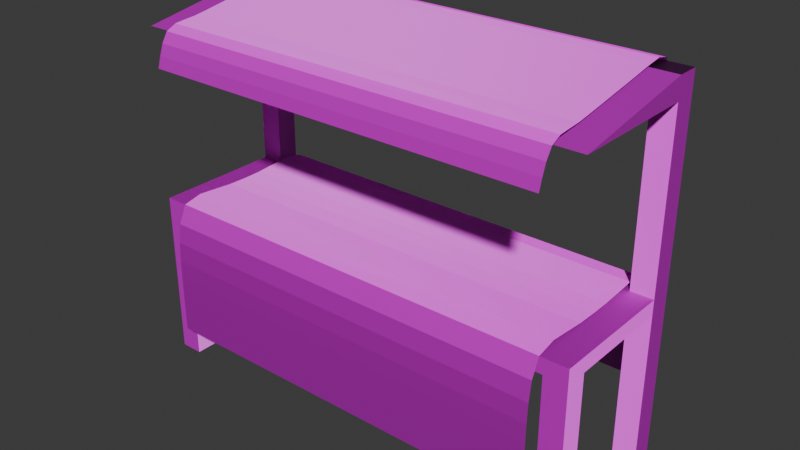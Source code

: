 # Source: shop.blend  (saved by Blender 4.3.34; exported with 4.5.12 LTS)
import bpy
from mathutils import Matrix  # noqa: F401  (used for matrix-valued properties, if any)

bpy.ops.wm.read_factory_settings(use_empty=True)
scene = bpy.context.scene
scene.name = 'Scene'

# ---- collections
col_collection = bpy.data.collections.new('Collection'); scene.collection.children.link(col_collection)

# ---- images (referenced by path relative to the original .blend; pixels are not part of the script)
import os
ASSET_DIR = os.environ.get("B2B_ASSET_DIR", "")  # directory of the original .blend (textures are referenced by path, not embedded)
HERE = os.path.dirname(os.path.abspath(__file__))  # packed textures are extracted next to this script under _unpacked/

def load_image(name, relpath, width, height, colorspace="sRGB"):
    """Load a texture the original file referenced (path relative to the .blend, or extracted next to this script)."""
    p = next((c for c in (os.path.join(HERE, relpath), os.path.join(ASSET_DIR, relpath)) if relpath and os.path.exists(c)), "")
    if p:
        img = bpy.data.images.load(p, check_existing=True)
        img.name = name
    else:  # same state as the original file: an image datablock whose file is absent (Cycles renders it pink)
        img = bpy.data.images.new(name, width, height)
        img.source = "FILE"
        img.filepath = "//" + (relpath or name)
    img.colorspace_settings.name = colorspace
    return img
img_fabric_png = load_image('fabric.png', 'fabric.png', 1024, 1024, 'sRGB')
img_fabric_normal_png = load_image('fabric_normal.png', 'fabric_normal.png', 1024, 1024, 'Non-Color')
img_wood2_png = load_image('wood2.png', 'wood2.png', 1024, 1024, 'sRGB')
img_wood_normal_png = load_image('wood_normal.png', 'wood_normal.png', 1024, 1024, 'Non-Color')

# ---- materials (node trees are filled in below, after node groups)
mat_material_001 = bpy.data.materials.new('Material.001')
mat_material = bpy.data.materials.new('Material')
mat_material.alpha_threshold = 0.0
mat_material.roughness = 0.5
mat_material.line_color = (0.0, 0.0, 0.0, 1.0)

# ---- material node trees
mat_material_001.use_nodes = True; mat_material_001.node_tree.nodes.clear()
_N = mat_material_001.node_tree.nodes; _L = mat_material_001.node_tree.links
n0 = _N.new('ShaderNodeBsdfPrincipled'); n0.name = 'Principled BSDF'; n0.location = (10, 300)
n1 = _N.new('ShaderNodeOutputMaterial'); n1.name = 'Material Output'; n1.location = (300, 300)
n2 = _N.new('ShaderNodeTexImage'); n2.name = 'Image Texture'; n2.location = (-281, 499)
n2.image = img_fabric_png
n3 = _N.new('ShaderNodeTexImage'); n3.name = 'Image Texture.001'; n3.location = (-618, 184)
n3.image = img_fabric_normal_png
n4 = _N.new('ShaderNodeNormalMap'); n4.name = 'Normal Map'; n4.location = (-252, 158)
_L.new(n0.outputs[0], n1.inputs[0])
_L.new(n2.outputs[0], n0.inputs[0])
_L.new(n3.outputs[0], n4.inputs[1])
_L.new(n4.outputs[0], n0.inputs[5])
n1.is_active_output = True
mat_material.use_nodes = True; mat_material.node_tree.nodes.clear()
_N = mat_material.node_tree.nodes; _L = mat_material.node_tree.links
n0 = _N.new('ShaderNodeOutputMaterial'); n0.name = 'Material Output'; n0.location = (300, 300)
n1 = _N.new('ShaderNodeBsdfPrincipled'); n1.name = 'Principled BSDF'; n1.location = (10, 300)
n1.inputs[3].default_value = 1.45
n2 = _N.new('ShaderNodeTexImage'); n2.name = 'Image Texture'; n2.location = (-275, 502)
n2.image = img_wood2_png
n3 = _N.new('ShaderNodeTexImage'); n3.name = 'Image Texture.001'; n3.location = (-565, 126)
n3.image = img_wood_normal_png
n4 = _N.new('ShaderNodeNormalMap'); n4.name = 'Normal Map'; n4.location = (-251, 123)
_L.new(n1.outputs[0], n0.inputs[0])
_L.new(n2.outputs[0], n1.inputs[0])
_L.new(n3.outputs[0], n4.inputs[1])
_L.new(n4.outputs[0], n1.inputs[5])
n0.is_active_output = True

# ---- world
world_world = bpy.data.worlds.new('World'); scene.world = world_world
world_world.use_nodes = True; world_world.node_tree.nodes.clear()
_N = world_world.node_tree.nodes; _L = world_world.node_tree.links
n0 = _N.new('ShaderNodeOutputWorld'); n0.name = 'World Output'; n0.location = (300, 300)
n1 = _N.new('ShaderNodeBackground'); n1.name = 'Background'; n1.location = (10, 300)
n1.inputs[0].default_value = (0.05088, 0.05088, 0.05088, 1.0)
_L.new(n1.outputs[0], n0.inputs[0])
n0.is_active_output = True
world_world.color = (0.05088, 0.05088, 0.05088)
world_world.sun_shadow_jitter_overblur = 0.0

# ---- meshes
me_plane = bpy.data.meshes.new('Plane')
me_plane.from_pydata([(-0.9983, -0.4243, -0.8711), (1.002, -0.4245, -0.8715), (-0.9977, 0.4947, -0.7686), (1.002, 0.4945, -0.7685), (-0.9977, 0.4914, -0.6732), (-0.9977, 0.4878, -0.5776), (-0.9977, 0.4828, -0.4818), (-0.9977, 0.4741, -0.3861), (-0.9977, 0.4552, -0.2916), (-0.9977, 0.4079, -0.2071), (-0.9978, 0.3119, -0.1898), (-0.9979, 0.2152, -0.1976), (-0.9979, 0.1185, -0.2046), (-0.9979, 0.02162, -0.2057), (-0.998, -0.0753, -0.2034), (-0.998, -0.1719, -0.1952), (-0.998, -0.2687, -0.1872), (-0.9981, -0.364, -0.2077), (-0.9981, -0.405, -0.2961), (-0.9981, -0.4186, -0.3917), (-0.9982, -0.4231, -0.4879), (-0.9982, -0.4245, -0.584), (-0.9982, -0.4248, -0.6799), (-0.9982, -0.4246, -0.7756), (1.002, -0.4248, -0.7761), (1.002, -0.425, -0.6804), (1.002, -0.4247, -0.5844), (1.002, -0.4233, -0.4883), (1.002, -0.4187, -0.3921), (1.002, -0.4051, -0.2965), (1.002, -0.3645, -0.208), (1.002, -0.2694, -0.1863), (1.002, -0.1726, -0.1947), (1.002, -0.07603, -0.2034), (1.002, 0.02093, -0.2057), (1.002, 0.1179, -0.2046), (1.002, 0.2146, -0.1981), (1.002, 0.3114, -0.1908), (1.002, 0.4077, -0.207), (1.002, 0.4551, -0.2915), (1.002, 0.474, -0.386), (1.002, 0.4826, -0.4817), (1.002, 0.4876, -0.5774), (1.002, 0.4912, -0.6731), (-1.128, 0.3987, -0.2177), (-1.128, -0.353, -0.2177), (1.128, 0.3987, -0.2177), (1.128, -0.353, -0.2177), (-1.015, 0.3987, -0.2177), (1.015, 0.3987, -0.2177), (-1.015, -0.353, -0.2929), (1.015, -0.353, -0.2929), (1.015, 0.3987, -0.2929), (-1.015, 0.3987, -0.2929), (1.128, 0.2872, -0.2177), (-1.128, 0.2872, -0.2929), (-1.128, -0.2416, -0.2929), (1.128, -0.2416, -0.2929), (1.128, 0.2872, -0.2929), (-1.128, 0.2875, -0.2177), (1.015, -0.353, -1.055), (1.128, -0.353, -1.055), (-1.128, -0.2416, -1.055), (-1.128, -0.353, -1.055), (-1.015, 0.2872, -0.2929), (-1.015, -0.2416, -0.2929), (1.015, 0.2872, -0.2929), (1.015, -0.2416, -0.2929), (-1.015, -0.353, -1.055), (-1.015, -0.2416, -1.055), (1.015, -0.2416, -1.055), (1.128, -0.2416, -1.055), (1.128, 0.2872, -1.055), (1.015, 0.2872, -1.055), (1.128, 0.3987, -1.055), (1.128, 0.2872, 0.6366), (1.015, 0.2872, 0.6366), (1.128, 0.3987, 0.6366), (1.128, -0.353, 0.6366), (1.128, -0.353, 0.6367), (-1.128, -0.353, 0.6366), (-1.128, -0.353, 0.6367), (-1.128, 0.2872, 0.6366), (-1.015, 0.2872, 0.6366), (-1.128, 0.2872, -1.055), (-1.015, 0.2872, -1.055), (-1.128, 0.3987, -1.055), (-1.015, 0.3987, -1.055), (-1.128, 0.3987, 0.7426), (-1.128, 0.2872, 0.7426), (1.128, 0.3987, 0.7426), (1.128, 0.2872, 0.7426), (-1.015, 0.3987, 0.6366), (1.015, 0.3987, 0.6366), (1.015, 0.3987, -1.055), (-0.9997, -0.4355, 0.4862), (1.0, -0.4358, 0.4859), (-0.9994, 0.4732, 0.5387), (1.001, 0.4731, 0.5389), (-0.9994, 0.4654, 0.5943), (-0.9994, 0.4558, 0.6499), (-0.9994, 0.4401, 0.7042), (-0.9994, 0.4091, 0.7522), (-0.9995, 0.3537, 0.7654), (-0.9995, 0.2972, 0.7578), (-0.9995, 0.2412, 0.7477), (-0.9995, 0.1852, 0.7381), (-0.9995, 0.1291, 0.7286), (-0.9995, 0.07311, 0.7193), (-0.9996, 0.01713, 0.71), (-0.9996, -0.03882, 0.7008), (-0.9996, -0.09474, 0.6915), (-0.9996, -0.1506, 0.6824), (-0.9996, -0.2066, 0.6744), (-0.9996, -0.2631, 0.6702), (-0.9996, -0.3194, 0.6649), (-0.9996, -0.3706, 0.6414), (-0.9996, -0.4007, 0.5931), (-0.9996, -0.4198, 0.5401), (1.0, -0.4201, 0.5399), (1.0, -0.401, 0.5929), (1.0, -0.3709, 0.6411), (1.0, -0.3199, 0.6652), (1.0, -0.2635, 0.6702), (1.0, -0.207, 0.6742), (1.0, -0.151, 0.6824), (1.0, -0.0951, 0.6915), (1.0, -0.03917, 0.7007), (1.0, 0.01679, 0.71), (1.0, 0.07278, 0.7192), (1.0, 0.1288, 0.7285), (1.0, 0.1848, 0.7379), (1.0, 0.2408, 0.7476), (1.001, 0.2968, 0.7578), (1.001, 0.3533, 0.7651), (1.001, 0.4088, 0.7523), (1.001, 0.44, 0.7044), (1.001, 0.4557, 0.65), (1.001, 0.4653, 0.5945)], [], [(4, 43, 3, 2), (0, 1, 24, 23), (23, 24, 25, 22), (22, 25, 26, 21), (21, 26, 27, 20), (20, 27, 28, 19), (19, 28, 29, 18), (18, 29, 30, 17), (17, 30, 31, 16), (16, 31, 32, 15), (15, 32, 33, 14), (14, 33, 34, 13), (13, 34, 35, 12), (12, 35, 36, 11), (11, 36, 37, 10), (10, 37, 38, 9), (9, 38, 39, 8), (8, 39, 40, 7), (7, 40, 41, 6), (6, 41, 42, 5), (5, 42, 43, 4), (56, 65, 69, 62), (62, 69, 68, 63), (57, 58, 54, 47, 61, 71), (51, 67, 70, 60), (67, 57, 71, 70), (70, 71, 61, 60), (66, 58, 57, 67, 51, 50, 65, 56, 55, 64, 53, 52), (65, 50, 68, 69), (45, 47, 54, 46, 49, 48, 44, 59), (47, 45, 63, 68, 50, 51, 60, 61), (45, 59, 55, 56, 62, 63), (52, 53, 48, 49), (73, 94, 74, 72), (72, 75, 76, 73), (74, 77, 75, 72), (93, 76, 75, 77), (80, 82, 83, 92, 77, 75, 78), (91, 79, 78, 75, 77, 90), (80, 78, 79, 81), (82, 80, 81, 89, 88, 86, 84), (85, 83, 82, 84), (86, 87, 85, 84), (86, 88, 90, 77, 92, 87), (88, 89, 91, 90), (89, 81, 79, 91), (87, 92, 83, 85), (94, 93, 77, 74), (73, 76, 93, 94), (99, 138, 98, 97), (95, 96, 119, 118), (118, 119, 120, 117), (117, 120, 121, 116), (116, 121, 122, 115), (115, 122, 123, 114), (114, 123, 124, 113), (113, 124, 125, 112), (112, 125, 126, 111), (111, 126, 127, 110), (110, 127, 128, 109), (109, 128, 129, 108), (108, 129, 130, 107), (107, 130, 131, 106), (106, 131, 132, 105), (105, 132, 133, 104), (104, 133, 134, 103), (103, 134, 135, 102), (102, 135, 136, 101), (101, 136, 137, 100), (100, 137, 138, 99)])
me_plane.polygons.foreach_set('material_index', [0, 0, 0, 0, 0, 0, 0, 0, 0, 0, 0, 0, 0, 0, 0, 0, 0, 0, 0, 0, 0, 1, 1, 1, 1, 1, 1, 1, 1, 1, 1, 1, 1, 1, 1, 1, 1, 1, 1, 1, 1, 1, 1, 1, 1, 1, 1, 1, 1, 0, 0, 0, 0, 0, 0, 0, 0, 0, 0, 0, 0, 0, 0, 0, 0, 0, 0, 0, 0, 0])
_uv = me_plane.uv_layers.new(name='UVMap')
_uv.uv.foreach_set('vector', [0.0, 0.9524, 1.0, 0.9524, 1.0, 1.0, 0.0, 1.0, 0.0, 0.0, 1.0, 0.0, 1.0, 0.04762, 0.0, 0.04762, 0.0, 0.04762, 1.0, 0.04762, 1.0, 0.09524, 0.0, 0.09524, 0.0, 0.09524, 1.0, 0.09524, 1.0, 0.1429, 0.0, 0.1429, 0.0, 0.1429, 1.0, 0.1429, 1.0, 0.1905, 0.0, 0.1905, 0.0, 0.1905, 1.0, 0.1905, 1.0, 0.2381, 0.0, 0.2381, 0.0, 0.2381, 1.0, 0.2381, 1.0, 0.2857, 0.0, 0.2857, 0.0, 0.2857, 1.0, 0.2857, 1.0, 0.3333, 0.0, 0.3333, 0.0, 0.3333, 1.0, 0.3333, 1.0, 0.381, 0.0, 0.381, 0.0, 0.381, 1.0, 0.381, 1.0, 0.4286, 0.0, 0.4286, 0.0, 0.4286, 1.0, 0.4286, 1.0, 0.4762, 0.0, 0.4762, 0.0, 0.4762, 1.0, 0.4762, 1.0, 0.5238, 0.0, 0.5238, 0.0, 0.5238, 1.0, 0.5238, 1.0, 0.5714, 0.0, 0.5714, 0.0, 0.5714, 1.0, 0.5714, 1.0, 0.619, 0.0, 0.619, 0.0, 0.619, 1.0, 0.619, 1.0, 0.6667, 0.0, 0.6667, 0.0, 0.6667, 1.0, 0.6667, 1.0, 0.7143, 0.0, 0.7143, 0.0, 0.7143, 1.0, 0.7143, 1.0, 0.7619, 0.0, 0.7619, 0.0, 0.7619, 1.0, 0.7619, 1.0, 0.8095, 0.0, 0.8095, 0.0, 0.8095, 1.0, 0.8095, 1.0, 0.8571, 0.0, 0.8571, 0.0, 0.8571, 1.0, 0.8571, 1.0, 0.9048, 0.0, 0.9048, 0.0, 0.9048, 1.0, 0.9048, 1.0, 0.9524, 0.0, 0.9524, 0.9394, -0.7481, 0.9464, -0.7481, 0.9464, 0.6614, 0.9394, 0.6614, 1.087, -0.9443, 1.08, -0.9443, 1.08, -0.9651, 1.087, -0.9651, 0.5615, -1.027, 0.4628, -1.027, 0.4628, -1.168, 0.5823, -1.168, 0.5823, 0.3946, 0.5615, 0.3946, 0.6447, -0.9558, 0.6656, -0.9558, 0.6656, 0.4663, 0.6447, 0.4663, 0.9394, 0.6614, 0.9464, 0.6614, 0.9464, 2.071, 0.9394, 2.071, 1.087, -1.007, 1.08, -1.007, 1.08, -1.027, 1.087, -1.027, 1.059, -1.034, 1.059, -1.027, 0.9602, -1.027, 0.9602, -1.034, 0.9394, -1.034, 0.9394, -1.161, 0.9602, -1.161, 0.9602, -1.168, 1.059, -1.168, 1.059, -1.161, 1.08, -1.161, 1.08, -1.034, 0.6447, 0.4663, 0.6656, 0.4663, 0.6656, 1.888, 0.6447, 1.888, 0.7991, 2.102, 0.7991, 1.962, 0.9186, 1.962, 0.9394, 1.962, 0.9394, 1.969, 0.9394, 2.095, 0.9394, 2.102, 0.9187, 2.102, 0.3225, -1.168, 0.4628, -1.168, 0.4628, 0.3946, 0.4558, 0.3946, 0.4558, -1.027, 0.3295, -1.027, 0.3295, 0.3946, 0.3225, 0.3946, 0.3225, 0.3946, 0.4421, 0.3946, 0.442, 0.5349, 0.3433, 0.5349, 0.3433, 1.957, 0.3225, 1.957, 1.066, -0.7481, 0.9394, -0.7481, 0.9394, -0.8872, 1.066, -0.8872, 1.08, -0.9859, 1.08, -0.9651, 1.087, -0.9651, 1.087, -0.9859, 0.7991, 1.962, 0.7991, -1.168, 0.7921, -1.168, 0.7921, 1.962, 0.6239, 1.99, 0.6239, -1.168, 0.6031, -1.168, 0.6031, 1.99, 1.087, -0.9859, 1.087, -1.007, 1.08, -1.007, 1.08, -0.9859, 0.9394, -1.027, 0.9394, -0.908, 0.9464, -0.908, 0.9464, -0.8872, 1.08, -0.8872, 1.08, -0.908, 1.08, -1.027, 0.7643, 1.888, 0.6447, 2.086, 0.6447, 2.086, 0.7643, 2.086, 0.7851, 2.086, 0.7851, 1.888, 0.6447, -0.9558, 0.7851, -0.9558, 0.7851, -0.9559, 0.6447, -0.9559, 0.06262, -0.97, 0.1821, -0.97, 0.1821, -0.9701, 0.06262, -1.168, 0.04181, -1.168, 0.04181, 2.188, 0.06262, 2.188, 0.8061, 1.962, 0.8061, -1.168, 0.7991, -1.168, 0.7991, 1.962, 1.087, -0.9235, 1.08, -0.9235, 1.08, -0.9443, 1.087, -0.9443, 0.3225, 2.188, 0.3225, -1.168, 0.1821, -1.168, 0.1821, -0.97, 0.3155, -0.97, 0.3155, 2.188, 1.101, -1.168, 1.08, -1.168, 1.08, -1.027, 1.101, -1.027, 0.6447, -1.168, 0.6447, -0.9559, 0.7851, -0.9559, 0.7851, -1.168, 0.6031, 1.99, 0.6031, -1.168, 0.5823, -1.168, 0.5823, 1.99, 0.7921, 1.99, 0.7921, -1.168, 0.7851, -1.168, 0.7851, 1.99, 0.6447, 1.99, 0.6447, -1.168, 0.6239, -1.168, 0.6239, 1.99, 0.0, 0.9524, 1.0, 0.9524, 1.0, 1.0, 0.0, 1.0, 0.0, 0.0, 1.0, 0.0, 1.0, 0.04762, 0.0, 0.04762, 0.0, 0.04762, 1.0, 0.04762, 1.0, 0.09524, 0.0, 0.09524, 0.0, 0.09524, 1.0, 0.09524, 1.0, 0.1429, 0.0, 0.1429, 0.0, 0.1429, 1.0, 0.1429, 1.0, 0.1905, 0.0, 0.1905, 0.0, 0.1905, 1.0, 0.1905, 1.0, 0.2381, 0.0, 0.2381, 0.0, 0.2381, 1.0, 0.2381, 1.0, 0.2857, 0.0, 0.2857, 0.0, 0.2857, 1.0, 0.2857, 1.0, 0.3333, 0.0, 0.3333, 0.0, 0.3333, 1.0, 0.3333, 1.0, 0.381, 0.0, 0.381, 0.0, 0.381, 1.0, 0.381, 1.0, 0.4286, 0.0, 0.4286, 0.0, 0.4286, 1.0, 0.4286, 1.0, 0.4762, 0.0, 0.4762, 0.0, 0.4762, 1.0, 0.4762, 1.0, 0.5238, 0.0, 0.5238, 0.0, 0.5238, 1.0, 0.5238, 1.0, 0.5714, 0.0, 0.5714, 0.0, 0.5714, 1.0, 0.5714, 1.0, 0.619, 0.0, 0.619, 0.0, 0.619, 1.0, 0.619, 1.0, 0.6667, 0.0, 0.6667, 0.0, 0.6667, 1.0, 0.6667, 1.0, 0.7143, 0.0, 0.7143, 0.0, 0.7143, 1.0, 0.7143, 1.0, 0.7619, 0.0, 0.7619, 0.0, 0.7619, 1.0, 0.7619, 1.0, 0.8095, 0.0, 0.8095, 0.0, 0.8095, 1.0, 0.8095, 1.0, 0.8571, 0.0, 0.8571, 0.0, 0.8571, 1.0, 0.8571, 1.0, 0.9048, 0.0, 0.9048, 0.0, 0.9048, 1.0, 0.9048, 1.0, 0.9524, 0.0, 0.9524])
me_plane.materials.append(mat_material_001)
me_plane.materials.append(mat_material)
me_plane.update()

# ---- objects
ob_shop = bpy.data.objects.new('Shop', me_plane)

# ---- transforms, parenting, visibility, modifiers, constraints
ob_shop.location = (0.0, -0.06076, 2.809)
ob_shop.scale = (2.661, 2.661, 2.661)

# ---- collection membership
col_collection.objects.link(ob_shop)

# ---- scene / render settings (as saved in the file)
scene.frame_start = 1; scene.frame_end = 250; scene.frame_set(1)
scene.render.engine = 'BLENDER_EEVEE_NEXT'
bpy.context.view_layer.update()

# ---- added for rendering (the .blend has no active camera and no usable light): camera, sun
cam_auto = bpy.data.cameras.new('AutoCamera')
cam_auto.lens = 50.0
cam_auto.sensor_width = 36.0
cam_auto.clip_end = 1000.0
ob_auto_camera = bpy.data.objects.new('AutoCamera', cam_auto)
scene.collection.objects.link(ob_auto_camera)
ob_auto_camera.location = (7.49253, -8.97342, 8.41828)
ob_auto_camera.rotation_euler = (1.09748, -7.21219e-08, 0.694738)
scene.camera = ob_auto_camera
light_auto_sun = bpy.data.lights.new('AutoSun', 'SUN')
light_auto_sun.energy = 3.0
light_auto_sun.angle = 0.0523599
ob_auto_sun = bpy.data.objects.new('AutoSun', light_auto_sun)
scene.collection.objects.link(ob_auto_sun)
ob_auto_sun.rotation_euler = (0.872665, 0.174533, 0.523599)
bpy.context.view_layer.update()
